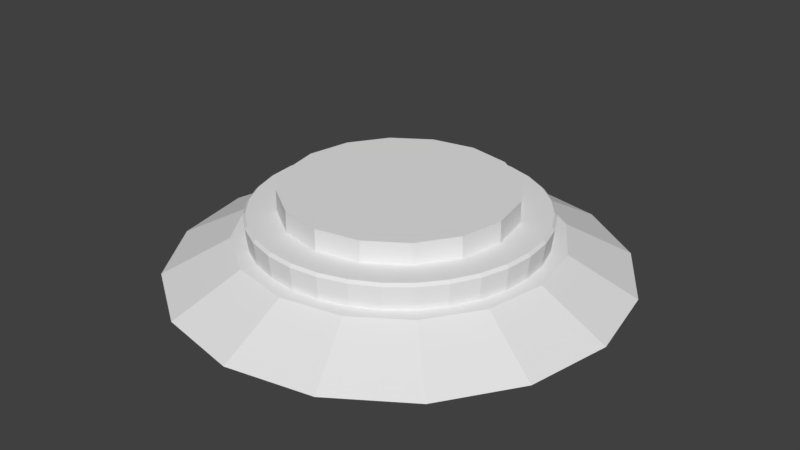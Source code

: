 # Source: Button.blend  (saved by Blender 2.79.0; exported with 4.5.12 LTS)
import bpy
from mathutils import Matrix  # noqa: F401  (used for matrix-valued properties, if any)

bpy.ops.wm.read_factory_settings(use_empty=True)
scene = bpy.context.scene
scene.name = 'Scene'

# ---- collections
col_collection_1 = bpy.data.collections.new('Collection 1'); scene.collection.children.link(col_collection_1)

# ---- world
world_world = bpy.data.worlds.new('World'); scene.world = world_world
world_world.color = (0.05088, 0.05088, 0.05088)
world_world.use_sun_shadow = False
world_world.sun_shadow_jitter_overblur = 0.0
world_world.cycles.sampling_method = 'MANUAL'

# ---- meshes
me_cylinder_004 = bpy.data.meshes.new('Cylinder.004')
me_cylinder_004.from_pydata([(0.0, 1.4, -0.5), (3.809e-08, 0.987, -0.2816), (0.5358, 1.293, -0.5), (0.3777, 0.9119, -0.2816), (0.9899, 0.9899, -0.5), (0.6979, 0.6979, -0.2816), (1.293, 0.5358, -0.5), (0.9119, 0.3777, -0.2816), (1.4, -6.12e-08, -0.5), (0.987, -3.472e-08, -0.2816), (1.293, -0.5358, -0.5), (0.9119, -0.3777, -0.2816), (0.9899, -0.9899, -0.5), (0.6979, -0.6979, -0.2816), (0.5358, -1.293, -0.5), (0.3777, -0.9119, -0.2816), (2.114e-07, -1.4, -0.5), (1.871e-07, -0.987, -0.2816), (-0.5358, -1.293, -0.5), (-0.3777, -0.9119, -0.2816), (-0.9899, -0.9899, -0.5), (-0.6979, -0.6979, -0.2816), (-1.293, -0.5358, -0.5), (-0.9119, -0.3777, -0.2816), (-1.4, 1.669e-08, -0.5), (-0.987, 2.02e-08, -0.2816), (-1.293, 0.5358, -0.5), (-0.9119, 0.3777, -0.2816), (-0.9899, 0.9899, -0.5), (-0.6979, 0.6979, -0.2816), (-0.5358, 1.293, -0.5), (-0.3777, 0.9119, -0.2816)], [], [(0, 1, 3, 2), (2, 3, 5, 4), (4, 5, 7, 6), (6, 7, 9, 8), (8, 9, 11, 10), (10, 11, 13, 12), (12, 13, 15, 14), (14, 15, 17, 16), (16, 17, 19, 18), (18, 19, 21, 20), (20, 21, 23, 22), (22, 23, 25, 24), (24, 25, 27, 26), (26, 27, 29, 28), (3, 1, 31, 29, 27, 25, 23, 21, 19, 17, 15, 13, 11, 9, 7, 5), (28, 29, 31, 30), (30, 31, 1, 0), (0, 2, 4, 6, 8, 10, 12, 14, 16, 18, 20, 22, 24, 26, 28, 30)])
me_cylinder_004.use_remesh_preserve_volume = False
me_cylinder_004.use_remesh_preserve_attributes = False
me_cylinder_004.use_mirror_vertex_groups = False
me_cylinder_004.update()
me_cylinder_003 = bpy.data.meshes.new('Cylinder.003')
me_cylinder_003.from_pydata([(2.375e-09, 0.98, -0.1), (0.1912, 0.9612, -0.1), (0.375, 0.9054, -0.1), (0.5445, 0.8148, -0.1), (0.693, 0.693, -0.1), (0.8148, 0.5445, -0.1), (0.9054, 0.375, -0.1), (0.9612, 0.1912, -0.1), (0.98, 7.969e-08, -0.1), (0.9612, -0.1912, -0.1), (0.9054, -0.375, -0.1), (0.8148, -0.5445, -0.1), (0.693, -0.693, -0.1), (0.5445, -0.8148, -0.1), (0.375, -0.9054, -0.1), (0.1912, -0.9612, -0.1), (-3.169e-07, -0.98, -0.1), (-0.1912, -0.9612, -0.1), (-0.375, -0.9054, -0.1), (-0.5445, -0.8148, -0.1), (-0.693, -0.693, -0.1), (-0.8148, -0.5445, -0.1), (-0.9054, -0.375, -0.1), (-0.9612, -0.1912, -0.1), (-0.98, 9.52e-07, -0.1), (-0.9612, 0.1912, -0.1), (-0.9054, 0.375, -0.1), (-0.8148, 0.5445, -0.1), (-0.693, 0.693, -0.1), (-0.5445, 0.8148, -0.1), (-0.375, 0.9054, -0.1), (-0.1912, 0.9612, -0.1), (-1.432e-08, 0.9809, 0.1), (0.0, 1.0, 0.08104), (0.1914, 0.9621, 0.1), (0.1951, 0.9808, 0.08104), (0.3754, 0.9063, 0.1), (0.3827, 0.9239, 0.08104), (0.545, 0.8156, 0.1), (0.5556, 0.8315, 0.08104), (0.6936, 0.6936, 0.1), (0.7071, 0.7071, 0.08104), (0.8156, 0.545, 0.1), (0.8315, 0.5556, 0.08104), (0.9063, 0.3754, 0.1), (0.9239, 0.3827, 0.08104), (0.9621, 0.1914, 0.1), (0.9808, 0.1951, 0.08104), (0.9809, 7.253e-08, 0.1), (1.0, 7.55e-08, 0.08104), (0.9621, -0.1914, 0.1), (0.9808, -0.1951, 0.08104), (0.9063, -0.3754, 0.1), (0.9239, -0.3827, 0.08104), (0.8156, -0.545, 0.1), (0.8315, -0.5556, 0.08104), (0.6936, -0.6936, 0.1), (0.7071, -0.7071, 0.08104), (0.545, -0.8156, 0.1), (0.5556, -0.8315, 0.08104), (0.3754, -0.9063, 0.1), (0.3827, -0.9239, 0.08104), (0.1914, -0.9621, 0.1), (0.1951, -0.9808, 0.08104), (-3.141e-07, -0.9809, 0.1), (-3.258e-07, -1.0, 0.08104), (-0.1914, -0.9621, 0.1), (-0.1951, -0.9808, 0.08104), (-0.3754, -0.9063, 0.1), (-0.3827, -0.9239, 0.08104), (-0.545, -0.8156, 0.1), (-0.5556, -0.8315, 0.08104), (-0.6936, -0.6936, 0.1), (-0.7071, -0.7071, 0.08104), (-0.8156, -0.545, 0.1), (-0.8315, -0.5556, 0.08104), (-0.9063, -0.3754, 0.1), (-0.9239, -0.3827, 0.08104), (-0.9621, -0.1914, 0.1), (-0.9808, -0.1951, 0.08104), (-0.9809, 9.306e-07, 0.1), (-1.0, 9.656e-07, 0.08104), (-0.9621, 0.1914, 0.1), (-0.9808, 0.1951, 0.08104), (-0.9063, 0.3754, 0.1), (-0.9239, 0.3827, 0.08104), (-0.8156, 0.545, 0.1), (-0.8315, 0.5556, 0.08104), (-0.6936, 0.6936, 0.1), (-0.7071, 0.7071, 0.08104), (-0.545, 0.8156, 0.1), (-0.5556, 0.8315, 0.08104), (-0.3754, 0.9063, 0.1), (-0.3827, 0.9239, 0.08104), (-0.1914, 0.9621, 0.1), (-0.1951, 0.9808, 0.08104)], [], [(31, 95, 33, 0), (2, 37, 39, 3), (3, 39, 41, 4), (4, 41, 43, 5), (5, 43, 45, 6), (6, 45, 47, 7), (7, 47, 49, 8), (8, 49, 51, 9), (9, 51, 53, 10), (10, 53, 55, 11), (11, 55, 57, 12), (12, 57, 59, 13), (13, 59, 61, 14), (14, 61, 63, 15), (15, 63, 65, 16), (16, 65, 67, 17), (17, 67, 69, 18), (18, 69, 71, 19), (19, 71, 73, 20), (20, 73, 75, 21), (21, 75, 77, 22), (22, 77, 79, 23), (23, 79, 81, 24), (24, 81, 83, 25), (25, 83, 85, 26), (26, 85, 87, 27), (27, 87, 89, 28), (28, 89, 91, 29), (29, 91, 93, 30), (30, 93, 95, 31), (0, 33, 35, 1), (1, 35, 37, 2), (0, 1, 2, 3, 4, 5, 6, 7, 8, 9, 10, 11, 12, 13, 14, 15, 16, 17, 18, 19, 20, 21, 22, 23, 24, 25, 26, 27, 28, 29, 30, 31), (35, 33, 32, 34), (37, 35, 34, 36), (39, 37, 36, 38), (41, 39, 38, 40), (43, 41, 40, 42), (45, 43, 42, 44), (47, 45, 44, 46), (49, 47, 46, 48), (51, 49, 48, 50), (53, 51, 50, 52), (55, 53, 52, 54), (57, 55, 54, 56), (59, 57, 56, 58), (61, 59, 58, 60), (63, 61, 60, 62), (65, 63, 62, 64), (67, 65, 64, 66), (69, 67, 66, 68), (71, 69, 68, 70), (73, 71, 70, 72), (75, 73, 72, 74), (77, 75, 74, 76), (79, 77, 76, 78), (81, 79, 78, 80), (83, 81, 80, 82), (85, 83, 82, 84), (87, 85, 84, 86), (89, 87, 86, 88), (91, 89, 88, 90), (93, 91, 90, 92), (95, 93, 92, 94), (33, 95, 94, 32), (34, 32, 94, 92, 90, 88, 86, 84, 82, 80, 78, 76, 74, 72, 70, 68, 66, 64, 62, 60, 58, 56, 54, 52, 50, 48, 46, 44, 42, 40, 38, 36)])
me_cylinder_003.use_remesh_preserve_volume = False
me_cylinder_003.use_remesh_preserve_attributes = False
me_cylinder_003.use_mirror_vertex_groups = False
me_cylinder_003.update()
me_cylinder_001 = bpy.data.meshes.new('Cylinder.001')
me_cylinder_001.from_pydata([(0.0, 0.8, -0.5), (0.0, 0.8, -0.3491), (0.3061, 0.7391, -0.5), (0.3061, 0.7391, -0.3491), (0.5657, 0.5657, -0.5), (0.5657, 0.5657, -0.3491), (0.7391, 0.3061, -0.5), (0.7391, 0.3061, -0.3491), (0.8, -3.497e-08, -0.5), (0.8, -3.497e-08, -0.3491), (0.7391, -0.3061, -0.5), (0.7391, -0.3061, -0.3491), (0.5657, -0.5657, -0.5), (0.5657, -0.5657, -0.3491), (0.3061, -0.7391, -0.5), (0.3061, -0.7391, -0.3491), (1.208e-07, -0.8, -0.5), (1.208e-07, -0.8, -0.3491), (-0.3061, -0.7391, -0.5), (-0.3061, -0.7391, -0.3491), (-0.5657, -0.5657, -0.5), (-0.5657, -0.5657, -0.3491), (-0.7391, -0.3061, -0.5), (-0.7391, -0.3061, -0.3491), (-0.8, 9.54e-09, -0.5), (-0.8, 9.54e-09, -0.3491), (-0.7391, 0.3061, -0.5), (-0.7391, 0.3061, -0.3491), (-0.5657, 0.5657, -0.5), (-0.5657, 0.5657, -0.3491), (-0.3061, 0.7391, -0.5), (-0.3061, 0.7391, -0.3491)], [], [(0, 1, 3, 2), (2, 3, 5, 4), (4, 5, 7, 6), (6, 7, 9, 8), (8, 9, 11, 10), (10, 11, 13, 12), (12, 13, 15, 14), (14, 15, 17, 16), (16, 17, 19, 18), (18, 19, 21, 20), (20, 21, 23, 22), (22, 23, 25, 24), (24, 25, 27, 26), (26, 27, 29, 28), (3, 1, 31, 29, 27, 25, 23, 21, 19, 17, 15, 13, 11, 9, 7, 5), (28, 29, 31, 30), (30, 31, 1, 0), (0, 2, 4, 6, 8, 10, 12, 14, 16, 18, 20, 22, 24, 26, 28, 30)])
me_cylinder_001.use_remesh_preserve_volume = False
me_cylinder_001.use_remesh_preserve_attributes = False
me_cylinder_001.use_mirror_vertex_groups = False
me_cylinder_001.update()
me_cylinder_002 = bpy.data.meshes.new('Cylinder.002')
me_cylinder_002.from_pydata([(0.0, 1.0, -0.1), (0.0, 1.0, 0.1), (0.1951, 0.9808, -0.1), (0.1951, 0.9808, 0.1), (0.3827, 0.9239, -0.1), (0.3827, 0.9239, 0.1), (0.5556, 0.8315, -0.1), (0.5556, 0.8315, 0.1), (0.7071, 0.7071, -0.1), (0.7071, 0.7071, 0.1), (0.8315, 0.5556, -0.1), (0.8315, 0.5556, 0.1), (0.9239, 0.3827, -0.1), (0.9239, 0.3827, 0.1), (0.9808, 0.1951, -0.1), (0.9808, 0.1951, 0.1), (1.0, 7.55e-08, -0.1), (1.0, 7.55e-08, 0.1), (0.9808, -0.1951, -0.1), (0.9808, -0.1951, 0.1), (0.9239, -0.3827, -0.1), (0.9239, -0.3827, 0.1), (0.8315, -0.5556, -0.1), (0.8315, -0.5556, 0.1), (0.7071, -0.7071, -0.1), (0.7071, -0.7071, 0.1), (0.5556, -0.8315, -0.1), (0.5556, -0.8315, 0.1), (0.3827, -0.9239, -0.1), (0.3827, -0.9239, 0.1), (0.1951, -0.9808, -0.1), (0.1951, -0.9808, 0.1), (-3.258e-07, -1.0, -0.1), (-3.258e-07, -1.0, 0.1), (-0.1951, -0.9808, -0.1), (-0.1951, -0.9808, 0.1), (-0.3827, -0.9239, -0.1), (-0.3827, -0.9239, 0.1), (-0.5556, -0.8315, -0.1), (-0.5556, -0.8315, 0.1), (-0.7071, -0.7071, -0.1), (-0.7071, -0.7071, 0.1), (-0.8315, -0.5556, -0.1), (-0.8315, -0.5556, 0.1), (-0.9239, -0.3827, -0.1), (-0.9239, -0.3827, 0.1), (-0.9808, -0.1951, -0.1), (-0.9808, -0.1951, 0.1), (-1.0, 9.656e-07, -0.1), (-1.0, 9.656e-07, 0.1), (-0.9808, 0.1951, -0.1), (-0.9808, 0.1951, 0.1), (-0.9239, 0.3827, -0.1), (-0.9239, 0.3827, 0.1), (-0.8315, 0.5556, -0.1), (-0.8315, 0.5556, 0.1), (-0.7071, 0.7071, -0.1), (-0.7071, 0.7071, 0.1), (-0.5556, 0.8315, -0.1), (-0.5556, 0.8315, 0.1), (-0.3827, 0.9239, -0.1), (-0.3827, 0.9239, 0.1), (-0.1951, 0.9808, -0.1), (-0.1951, 0.9808, 0.1)], [], [(0, 1, 3, 2), (2, 3, 5, 4), (4, 5, 7, 6), (6, 7, 9, 8), (8, 9, 11, 10), (10, 11, 13, 12), (12, 13, 15, 14), (14, 15, 17, 16), (16, 17, 19, 18), (18, 19, 21, 20), (20, 21, 23, 22), (22, 23, 25, 24), (24, 25, 27, 26), (26, 27, 29, 28), (28, 29, 31, 30), (30, 31, 33, 32), (32, 33, 35, 34), (34, 35, 37, 36), (36, 37, 39, 38), (38, 39, 41, 40), (40, 41, 43, 42), (42, 43, 45, 44), (44, 45, 47, 46), (46, 47, 49, 48), (48, 49, 51, 50), (50, 51, 53, 52), (52, 53, 55, 54), (54, 55, 57, 56), (56, 57, 59, 58), (58, 59, 61, 60), (3, 1, 63, 61, 59, 57, 55, 53, 51, 49, 47, 45, 43, 41, 39, 37, 35, 33, 31, 29, 27, 25, 23, 21, 19, 17, 15, 13, 11, 9, 7, 5), (60, 61, 63, 62), (62, 63, 1, 0), (0, 2, 4, 6, 8, 10, 12, 14, 16, 18, 20, 22, 24, 26, 28, 30, 32, 34, 36, 38, 40, 42, 44, 46, 48, 50, 52, 54, 56, 58, 60, 62)])
me_cylinder_002.use_remesh_preserve_volume = False
me_cylinder_002.use_remesh_preserve_attributes = False
me_cylinder_002.use_mirror_vertex_groups = False
me_cylinder_002.update()

# ---- objects
ob_rampcollision = bpy.data.objects.new('RampCollision', me_cylinder_004)
ob_top = bpy.data.objects.new('Top', me_cylinder_003)
ob_topcollision = bpy.data.objects.new('TopCollision', me_cylinder_001)
ob_base = bpy.data.objects.new('Base', me_cylinder_002)

# ---- transforms, parenting, visibility, modifiers, constraints
ob_rampcollision.location = (0.0, 0.0, 0.5)
ob_rampcollision.lineart.crease_threshold = 0.0
ob_top.location = (0.0, 0.0, 0.2892)
ob_top.scale = (0.9055, 0.9055, 0.9055)
ob_top.lineart.crease_threshold = 0.0
ob_topcollision.parent = ob_top
ob_topcollision.matrix_parent_inverse = Matrix(((1.104, 0.0, 0.0, 0.0), (0.0, 1.104, 0.0, 0.0), (0.0, 0.0, 1.104, -0.3194), (0.0, 0.0, 0.0, 1.0)))
ob_topcollision.location = (0.0, 0.0, 0.822)
ob_topcollision.scale = (0.8858, 0.8858, 0.8858)
ob_topcollision.lineart.crease_threshold = 0.0
ob_base.location = (0.0, 0.0, 0.1)
ob_base.lineart.crease_threshold = 0.0

# ---- collection membership
col_collection_1.objects.link(ob_rampcollision)
col_collection_1.objects.link(ob_top)
col_collection_1.objects.link(ob_topcollision)
col_collection_1.objects.link(ob_base)

# ---- scene / render settings (as saved in the file)
scene.frame_start = 1; scene.frame_end = 250; scene.frame_set(250)
scene.render.engine = 'BLENDER_EEVEE_NEXT'
scene.render.resolution_percentage = 50
scene.render.dither_intensity = 0.0
scene.cycles.use_denoising = False
scene.cycles.samples = 128
scene.cycles.sampling_pattern = 'TABULATED_SOBOL'
scene.cycles.use_adaptive_sampling = False
scene.cycles.use_light_tree = False
scene.cycles.blur_glossy = 0.0
scene.cycles.sample_clamp_indirect = 0.0
scene.view_settings.view_transform = 'Standard'
bpy.context.view_layer.update()

# ---- added for rendering (the .blend has no active camera and no usable light): camera, sun
cam_auto = bpy.data.cameras.new('AutoCamera')
cam_auto.lens = 50.0
cam_auto.sensor_width = 36.0
cam_auto.clip_end = 1000.0
ob_auto_camera = bpy.data.objects.new('AutoCamera', cam_auto)
scene.collection.objects.link(ob_auto_camera)
ob_auto_camera.location = (3.69429, -4.43315, 3.21182)
ob_auto_camera.rotation_euler = (1.09748, -7.21219e-08, 0.694738)
scene.camera = ob_auto_camera
light_auto_sun = bpy.data.lights.new('AutoSun', 'SUN')
light_auto_sun.energy = 3.0
light_auto_sun.angle = 0.0523599
ob_auto_sun = bpy.data.objects.new('AutoSun', light_auto_sun)
scene.collection.objects.link(ob_auto_sun)
ob_auto_sun.rotation_euler = (0.872665, 0.174533, 0.523599)
bpy.context.view_layer.update()
